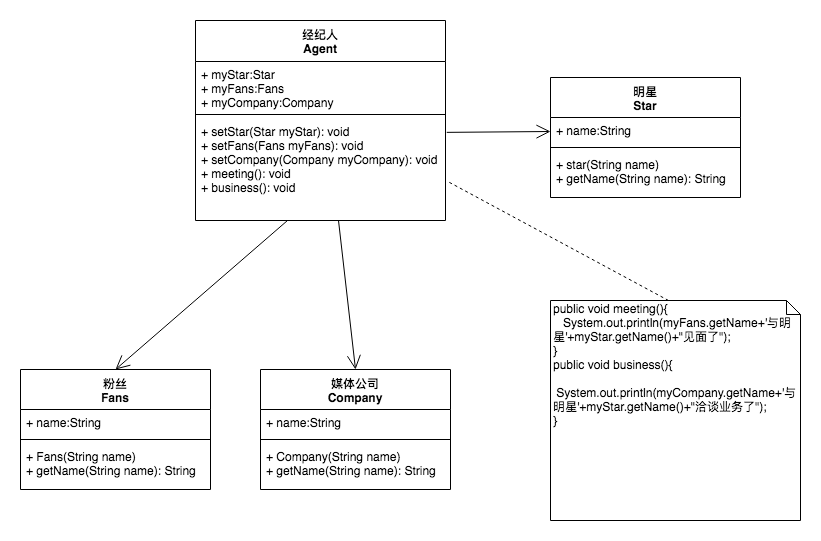

The diagram above was exported from draw.io. Its source (the exported page's mxGraphModel, read from the mxfile embedded in the PNG):
<mxGraphModel dx="1251" dy="613" grid="1" gridSize="10" guides="1" tooltips="1" connect="1" arrows="1" fold="1" page="1" pageScale="1" pageWidth="827" pageHeight="1169" math="0" shadow="0">
  <root>
    <mxCell id="0" />
    <mxCell id="1" parent="0" />
    <mxCell id="FGeMn88RVw-DDnzuDV0m-10" value="明星&#10;Star&#10;" style="swimlane;fontStyle=1;align=center;verticalAlign=top;childLayout=stackLayout;horizontal=1;startSize=40;horizontalStack=0;resizeParent=1;resizeParentMax=0;resizeLast=0;collapsible=1;marginBottom=0;" vertex="1" parent="1">
      <mxGeometry x="550" y="407" width="190" height="120" as="geometry" />
    </mxCell>
    <mxCell id="FGeMn88RVw-DDnzuDV0m-11" value="+ name:String " style="text;strokeColor=none;fillColor=none;align=left;verticalAlign=top;spacingLeft=4;spacingRight=4;overflow=hidden;rotatable=0;points=[[0,0.5],[1,0.5]];portConstraint=eastwest;" vertex="1" parent="FGeMn88RVw-DDnzuDV0m-10">
      <mxGeometry y="40" width="190" height="26" as="geometry" />
    </mxCell>
    <mxCell id="FGeMn88RVw-DDnzuDV0m-12" value="" style="line;strokeWidth=1;fillColor=none;align=left;verticalAlign=middle;spacingTop=-1;spacingLeft=3;spacingRight=3;rotatable=0;labelPosition=right;points=[];portConstraint=eastwest;" vertex="1" parent="FGeMn88RVw-DDnzuDV0m-10">
      <mxGeometry y="66" width="190" height="8" as="geometry" />
    </mxCell>
    <mxCell id="FGeMn88RVw-DDnzuDV0m-13" value="+ star(String name)&#10;+ getName(String name): String" style="text;strokeColor=none;fillColor=none;align=left;verticalAlign=top;spacingLeft=4;spacingRight=4;overflow=hidden;rotatable=0;points=[[0,0.5],[1,0.5]];portConstraint=eastwest;" vertex="1" parent="FGeMn88RVw-DDnzuDV0m-10">
      <mxGeometry y="74" width="190" height="46" as="geometry" />
    </mxCell>
    <mxCell id="FGeMn88RVw-DDnzuDV0m-14" value="粉丝&#10;Fans&#10;" style="swimlane;fontStyle=1;align=center;verticalAlign=top;childLayout=stackLayout;horizontal=1;startSize=40;horizontalStack=0;resizeParent=1;resizeParentMax=0;resizeLast=0;collapsible=1;marginBottom=0;" vertex="1" parent="1">
      <mxGeometry x="20" y="699" width="190" height="120" as="geometry" />
    </mxCell>
    <mxCell id="FGeMn88RVw-DDnzuDV0m-15" value="+ name:String " style="text;strokeColor=none;fillColor=none;align=left;verticalAlign=top;spacingLeft=4;spacingRight=4;overflow=hidden;rotatable=0;points=[[0,0.5],[1,0.5]];portConstraint=eastwest;" vertex="1" parent="FGeMn88RVw-DDnzuDV0m-14">
      <mxGeometry y="40" width="190" height="26" as="geometry" />
    </mxCell>
    <mxCell id="FGeMn88RVw-DDnzuDV0m-16" value="" style="line;strokeWidth=1;fillColor=none;align=left;verticalAlign=middle;spacingTop=-1;spacingLeft=3;spacingRight=3;rotatable=0;labelPosition=right;points=[];portConstraint=eastwest;" vertex="1" parent="FGeMn88RVw-DDnzuDV0m-14">
      <mxGeometry y="66" width="190" height="8" as="geometry" />
    </mxCell>
    <mxCell id="FGeMn88RVw-DDnzuDV0m-17" value="+ Fans(String name)&#10;+ getName(String name): String" style="text;strokeColor=none;fillColor=none;align=left;verticalAlign=top;spacingLeft=4;spacingRight=4;overflow=hidden;rotatable=0;points=[[0,0.5],[1,0.5]];portConstraint=eastwest;" vertex="1" parent="FGeMn88RVw-DDnzuDV0m-14">
      <mxGeometry y="74" width="190" height="46" as="geometry" />
    </mxCell>
    <mxCell id="FGeMn88RVw-DDnzuDV0m-18" value="媒体公司&#10;Company&#10;" style="swimlane;fontStyle=1;align=center;verticalAlign=top;childLayout=stackLayout;horizontal=1;startSize=40;horizontalStack=0;resizeParent=1;resizeParentMax=0;resizeLast=0;collapsible=1;marginBottom=0;" vertex="1" parent="1">
      <mxGeometry x="260" y="699" width="190" height="120" as="geometry" />
    </mxCell>
    <mxCell id="FGeMn88RVw-DDnzuDV0m-19" value="+ name:String " style="text;strokeColor=none;fillColor=none;align=left;verticalAlign=top;spacingLeft=4;spacingRight=4;overflow=hidden;rotatable=0;points=[[0,0.5],[1,0.5]];portConstraint=eastwest;" vertex="1" parent="FGeMn88RVw-DDnzuDV0m-18">
      <mxGeometry y="40" width="190" height="26" as="geometry" />
    </mxCell>
    <mxCell id="FGeMn88RVw-DDnzuDV0m-20" value="" style="line;strokeWidth=1;fillColor=none;align=left;verticalAlign=middle;spacingTop=-1;spacingLeft=3;spacingRight=3;rotatable=0;labelPosition=right;points=[];portConstraint=eastwest;" vertex="1" parent="FGeMn88RVw-DDnzuDV0m-18">
      <mxGeometry y="66" width="190" height="8" as="geometry" />
    </mxCell>
    <mxCell id="FGeMn88RVw-DDnzuDV0m-21" value="+ Company(String name)&#10;+ getName(String name): String" style="text;strokeColor=none;fillColor=none;align=left;verticalAlign=top;spacingLeft=4;spacingRight=4;overflow=hidden;rotatable=0;points=[[0,0.5],[1,0.5]];portConstraint=eastwest;" vertex="1" parent="FGeMn88RVw-DDnzuDV0m-18">
      <mxGeometry y="74" width="190" height="46" as="geometry" />
    </mxCell>
    <mxCell id="FGeMn88RVw-DDnzuDV0m-24" value="经纪人&#10;Agent" style="swimlane;fontStyle=1;align=center;verticalAlign=top;childLayout=stackLayout;horizontal=1;startSize=41;horizontalStack=0;resizeParent=1;resizeParentMax=0;resizeLast=0;collapsible=1;marginBottom=0;" vertex="1" parent="1">
      <mxGeometry x="195" y="350" width="250" height="200" as="geometry" />
    </mxCell>
    <mxCell id="FGeMn88RVw-DDnzuDV0m-25" value="+ myStar:Star&#10;+ myFans:Fans&#10;+ myCompany:Company&#10;&#10;" style="text;strokeColor=none;fillColor=none;align=left;verticalAlign=top;spacingLeft=4;spacingRight=4;overflow=hidden;rotatable=0;points=[[0,0.5],[1,0.5]];portConstraint=eastwest;" vertex="1" parent="FGeMn88RVw-DDnzuDV0m-24">
      <mxGeometry y="41" width="250" height="49" as="geometry" />
    </mxCell>
    <mxCell id="FGeMn88RVw-DDnzuDV0m-26" value="" style="line;strokeWidth=1;fillColor=none;align=left;verticalAlign=middle;spacingTop=-1;spacingLeft=3;spacingRight=3;rotatable=0;labelPosition=right;points=[];portConstraint=eastwest;" vertex="1" parent="FGeMn88RVw-DDnzuDV0m-24">
      <mxGeometry y="90" width="250" height="8" as="geometry" />
    </mxCell>
    <mxCell id="FGeMn88RVw-DDnzuDV0m-27" value="+ setStar(Star myStar): void&#10;+ setFans(Fans myFans): void&#10;+ setCompany(Company myCompany): void&#10;+ meeting(): void&#10;+ business(): void&#10;" style="text;strokeColor=none;fillColor=none;align=left;verticalAlign=top;spacingLeft=4;spacingRight=4;overflow=hidden;rotatable=0;points=[[0,0.5],[1,0.5]];portConstraint=eastwest;" vertex="1" parent="FGeMn88RVw-DDnzuDV0m-24">
      <mxGeometry y="98" width="250" height="102" as="geometry" />
    </mxCell>
    <mxCell id="FGeMn88RVw-DDnzuDV0m-29" value="" style="endArrow=open;endFill=1;endSize=12;html=1;exitX=1.005;exitY=0.136;exitDx=0;exitDy=0;exitPerimeter=0;" edge="1" parent="1" source="FGeMn88RVw-DDnzuDV0m-27">
      <mxGeometry width="160" relative="1" as="geometry">
        <mxPoint x="440" y="472" as="sourcePoint" />
        <mxPoint x="550" y="461" as="targetPoint" />
      </mxGeometry>
    </mxCell>
    <mxCell id="FGeMn88RVw-DDnzuDV0m-30" value="" style="endArrow=open;endFill=1;endSize=12;html=1;entryX=0.5;entryY=0;entryDx=0;entryDy=0;" edge="1" parent="1" target="FGeMn88RVw-DDnzuDV0m-14">
      <mxGeometry width="160" relative="1" as="geometry">
        <mxPoint x="287" y="550" as="sourcePoint" />
        <mxPoint x="270" y="660" as="targetPoint" />
      </mxGeometry>
    </mxCell>
    <mxCell id="FGeMn88RVw-DDnzuDV0m-32" value="" style="endArrow=open;endFill=1;endSize=12;html=1;entryX=0.5;entryY=0;entryDx=0;entryDy=0;" edge="1" parent="1" target="FGeMn88RVw-DDnzuDV0m-18">
      <mxGeometry width="160" relative="1" as="geometry">
        <mxPoint x="338" y="550" as="sourcePoint" />
        <mxPoint x="430" y="630" as="targetPoint" />
      </mxGeometry>
    </mxCell>
    <mxCell id="FGeMn88RVw-DDnzuDV0m-33" value="public void meeting(){&lt;br&gt;&amp;nbsp; &amp;nbsp;System.out.println(myFans.getName+'与明星'+myStar.getName()+&quot;见面了&quot;);&lt;br&gt;}&lt;br&gt;public void business(){&lt;br&gt;&amp;nbsp; &amp;nbsp;System.out.println(myCompany.getName+'与明星'+myStar.getName()+&quot;洽谈业务了&quot;);&lt;br&gt;}" style="shape=note;whiteSpace=wrap;html=1;size=14;verticalAlign=top;align=left;spacingTop=-6;" vertex="1" parent="1">
      <mxGeometry x="550" y="630" width="250" height="220" as="geometry" />
    </mxCell>
    <mxCell id="FGeMn88RVw-DDnzuDV0m-34" value="" style="endArrow=none;dashed=1;html=1;entryX=1.013;entryY=0.623;entryDx=0;entryDy=0;entryPerimeter=0;exitX=0;exitY=0;exitDx=118;exitDy=0;exitPerimeter=0;" edge="1" parent="1" source="FGeMn88RVw-DDnzuDV0m-33" target="FGeMn88RVw-DDnzuDV0m-27">
      <mxGeometry width="50" height="50" relative="1" as="geometry">
        <mxPoint x="500" y="600" as="sourcePoint" />
        <mxPoint x="550" y="550" as="targetPoint" />
      </mxGeometry>
    </mxCell>
  </root>
</mxGraphModel>